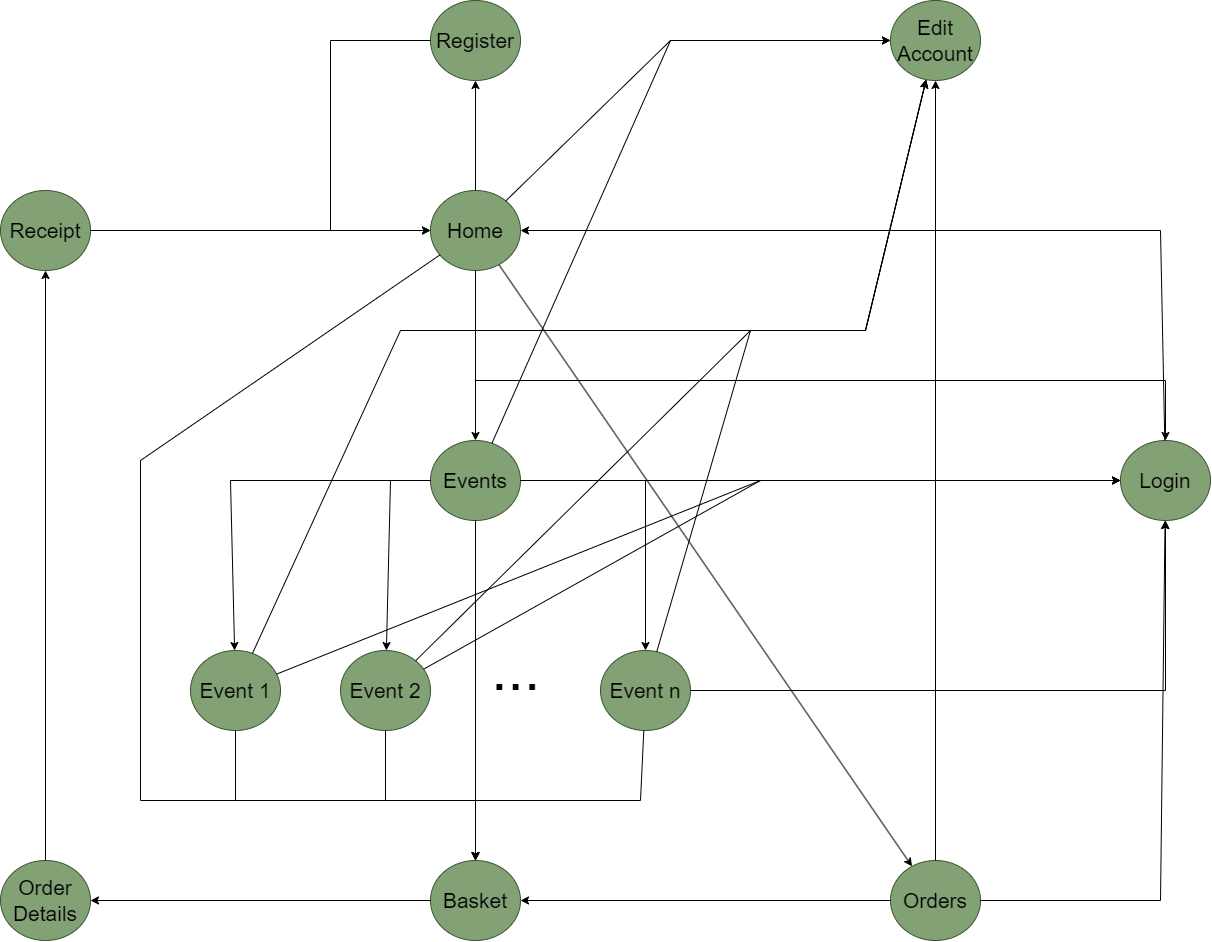

The diagram above was exported from draw.io. Its source (the exported page's mxGraphModel, read from the mxfile embedded in the PNG):
<mxGraphModel dx="2340" dy="1289" grid="1" gridSize="10" guides="1" tooltips="1" connect="1" arrows="1" fold="1" page="1" pageScale="1" pageWidth="1654" pageHeight="1169" math="0" shadow="0">
  <root>
    <mxCell id="0" />
    <mxCell id="1" parent="0" />
    <mxCell id="599k9PjvG7IpX8mb52xA-2" value="" style="endArrow=classic;html=1;rounded=0;" edge="1" parent="1" source="599k9PjvG7IpX8mb52xA-7" target="599k9PjvG7IpX8mb52xA-9">
      <mxGeometry width="50" height="50" relative="1" as="geometry">
        <mxPoint x="490" y="320" as="sourcePoint" />
        <mxPoint x="440" y="340" as="targetPoint" />
      </mxGeometry>
    </mxCell>
    <mxCell id="599k9PjvG7IpX8mb52xA-6" value="&lt;font color=&quot;#000000&quot; style=&quot;font-size: 21px;&quot;&gt;Register&lt;/font&gt;" style="ellipse;whiteSpace=wrap;html=1;fillColor=#82a276;strokeColor=#3A5431;fontColor=#ffffff;" vertex="1" parent="1">
      <mxGeometry x="550" y="40" width="90" height="80" as="geometry" />
    </mxCell>
    <mxCell id="599k9PjvG7IpX8mb52xA-7" value="&lt;font color=&quot;#000000&quot; style=&quot;font-size: 21px;&quot;&gt;Home&lt;/font&gt;" style="ellipse;whiteSpace=wrap;html=1;fillColor=#82a276;strokeColor=#3A5431;fontColor=#ffffff;" vertex="1" parent="1">
      <mxGeometry x="550" y="230" width="90" height="80" as="geometry" />
    </mxCell>
    <mxCell id="599k9PjvG7IpX8mb52xA-8" value="&lt;font color=&quot;#000000&quot; style=&quot;font-size: 21px;&quot;&gt;Events&lt;/font&gt;" style="ellipse;whiteSpace=wrap;html=1;fillColor=#82a276;strokeColor=#3A5431;fontColor=#ffffff;" vertex="1" parent="1">
      <mxGeometry x="550" y="480" width="90" height="80" as="geometry" />
    </mxCell>
    <mxCell id="599k9PjvG7IpX8mb52xA-9" value="&lt;font color=&quot;#000000&quot;&gt;&lt;span style=&quot;font-size: 21px;&quot;&gt;Orders&lt;/span&gt;&lt;/font&gt;" style="ellipse;whiteSpace=wrap;html=1;fillColor=#82a276;strokeColor=#3A5431;fontColor=#ffffff;" vertex="1" parent="1">
      <mxGeometry x="1010" y="900" width="90" height="80" as="geometry" />
    </mxCell>
    <mxCell id="599k9PjvG7IpX8mb52xA-10" value="&lt;font color=&quot;#000000&quot; style=&quot;font-size: 21px;&quot;&gt;Login&lt;/font&gt;" style="ellipse;whiteSpace=wrap;html=1;fillColor=#82a276;strokeColor=#3A5431;fontColor=#ffffff;" vertex="1" parent="1">
      <mxGeometry x="1240" y="480" width="90" height="80" as="geometry" />
    </mxCell>
    <mxCell id="599k9PjvG7IpX8mb52xA-11" value="" style="endArrow=classic;html=1;rounded=0;" edge="1" parent="1" source="599k9PjvG7IpX8mb52xA-7" target="599k9PjvG7IpX8mb52xA-8">
      <mxGeometry width="50" height="50" relative="1" as="geometry">
        <mxPoint x="550" y="440" as="sourcePoint" />
        <mxPoint x="360" y="460" as="targetPoint" />
      </mxGeometry>
    </mxCell>
    <mxCell id="599k9PjvG7IpX8mb52xA-12" value="&lt;font color=&quot;#000000&quot; style=&quot;font-size: 21px;&quot;&gt;Event 1&lt;/font&gt;" style="ellipse;whiteSpace=wrap;html=1;fillColor=#82a276;strokeColor=#3A5431;fontColor=#ffffff;" vertex="1" parent="1">
      <mxGeometry x="310" y="690" width="90" height="80" as="geometry" />
    </mxCell>
    <mxCell id="599k9PjvG7IpX8mb52xA-14" value="&lt;font color=&quot;#000000&quot; style=&quot;font-size: 21px;&quot;&gt;Event 2&lt;/font&gt;" style="ellipse;whiteSpace=wrap;html=1;fillColor=#82a276;strokeColor=#3A5431;fontColor=#ffffff;" vertex="1" parent="1">
      <mxGeometry x="460" y="690" width="90" height="80" as="geometry" />
    </mxCell>
    <mxCell id="599k9PjvG7IpX8mb52xA-17" value="" style="endArrow=classic;html=1;rounded=0;" edge="1" parent="1" source="599k9PjvG7IpX8mb52xA-8" target="599k9PjvG7IpX8mb52xA-12">
      <mxGeometry width="50" height="50" relative="1" as="geometry">
        <mxPoint x="605" y="340" as="sourcePoint" />
        <mxPoint x="605" y="410" as="targetPoint" />
        <Array as="points">
          <mxPoint x="350" y="520" />
        </Array>
      </mxGeometry>
    </mxCell>
    <mxCell id="599k9PjvG7IpX8mb52xA-18" value="" style="endArrow=classic;html=1;rounded=0;" edge="1" parent="1" source="599k9PjvG7IpX8mb52xA-8" target="599k9PjvG7IpX8mb52xA-14">
      <mxGeometry width="50" height="50" relative="1" as="geometry">
        <mxPoint x="570" y="475" as="sourcePoint" />
        <mxPoint x="410" y="585" as="targetPoint" />
        <Array as="points">
          <mxPoint x="510" y="520" />
        </Array>
      </mxGeometry>
    </mxCell>
    <mxCell id="599k9PjvG7IpX8mb52xA-19" value="&lt;font style=&quot;font-size: 59px;&quot;&gt;...&lt;/font&gt;" style="text;html=1;align=center;verticalAlign=middle;resizable=0;points=[];autosize=1;strokeColor=none;fillColor=none;" vertex="1" parent="1">
      <mxGeometry x="600" y="670" width="70" height="80" as="geometry" />
    </mxCell>
    <mxCell id="599k9PjvG7IpX8mb52xA-20" value="&lt;font color=&quot;#000000&quot; style=&quot;font-size: 21px;&quot;&gt;Event n&lt;/font&gt;" style="ellipse;whiteSpace=wrap;html=1;fillColor=#82a276;strokeColor=#3A5431;fontColor=#ffffff;" vertex="1" parent="1">
      <mxGeometry x="720" y="690" width="90" height="80" as="geometry" />
    </mxCell>
    <mxCell id="599k9PjvG7IpX8mb52xA-21" value="" style="endArrow=classic;html=1;rounded=0;" edge="1" parent="1" source="599k9PjvG7IpX8mb52xA-8" target="599k9PjvG7IpX8mb52xA-20">
      <mxGeometry width="50" height="50" relative="1" as="geometry">
        <mxPoint x="708" y="499" as="sourcePoint" />
        <mxPoint x="670" y="585" as="targetPoint" />
        <Array as="points">
          <mxPoint x="765" y="520" />
        </Array>
      </mxGeometry>
    </mxCell>
    <mxCell id="599k9PjvG7IpX8mb52xA-22" value="&lt;font color=&quot;#000000&quot; style=&quot;font-size: 21px;&quot;&gt;Edit Account&lt;/font&gt;" style="ellipse;whiteSpace=wrap;html=1;fillColor=#82a276;strokeColor=#3A5431;fontColor=#ffffff;" vertex="1" parent="1">
      <mxGeometry x="1010" y="40" width="90" height="80" as="geometry" />
    </mxCell>
    <mxCell id="599k9PjvG7IpX8mb52xA-23" value="" style="endArrow=classic;html=1;rounded=0;" edge="1" parent="1" source="599k9PjvG7IpX8mb52xA-8" target="599k9PjvG7IpX8mb52xA-10">
      <mxGeometry width="50" height="50" relative="1" as="geometry">
        <mxPoint x="750" y="410" as="sourcePoint" />
        <mxPoint x="790" y="440" as="targetPoint" />
      </mxGeometry>
    </mxCell>
    <mxCell id="599k9PjvG7IpX8mb52xA-24" value="" style="endArrow=classic;html=1;rounded=0;" edge="1" parent="1" source="599k9PjvG7IpX8mb52xA-9" target="599k9PjvG7IpX8mb52xA-10">
      <mxGeometry width="50" height="50" relative="1" as="geometry">
        <mxPoint x="633" y="419" as="sourcePoint" />
        <mxPoint x="797" y="241" as="targetPoint" />
        <Array as="points">
          <mxPoint x="1280" y="940" />
        </Array>
      </mxGeometry>
    </mxCell>
    <mxCell id="599k9PjvG7IpX8mb52xA-25" value="" style="endArrow=classic;html=1;rounded=0;" edge="1" parent="1" source="599k9PjvG7IpX8mb52xA-12" target="599k9PjvG7IpX8mb52xA-10">
      <mxGeometry width="50" height="50" relative="1" as="geometry">
        <mxPoint x="634" y="420" as="sourcePoint" />
        <mxPoint x="808" y="240" as="targetPoint" />
        <Array as="points">
          <mxPoint x="880" y="520" />
        </Array>
      </mxGeometry>
    </mxCell>
    <mxCell id="599k9PjvG7IpX8mb52xA-26" value="" style="endArrow=classic;html=1;rounded=0;" edge="1" parent="1" source="599k9PjvG7IpX8mb52xA-14" target="599k9PjvG7IpX8mb52xA-10">
      <mxGeometry width="50" height="50" relative="1" as="geometry">
        <mxPoint x="740" y="560" as="sourcePoint" />
        <mxPoint x="914" y="380" as="targetPoint" />
        <Array as="points">
          <mxPoint x="880" y="520" />
        </Array>
      </mxGeometry>
    </mxCell>
    <mxCell id="599k9PjvG7IpX8mb52xA-27" value="" style="endArrow=classic;html=1;rounded=0;" edge="1" parent="1" source="599k9PjvG7IpX8mb52xA-20" target="599k9PjvG7IpX8mb52xA-10">
      <mxGeometry width="50" height="50" relative="1" as="geometry">
        <mxPoint x="654" y="440" as="sourcePoint" />
        <mxPoint x="828" y="260" as="targetPoint" />
        <Array as="points">
          <mxPoint x="1285" y="730" />
        </Array>
      </mxGeometry>
    </mxCell>
    <mxCell id="599k9PjvG7IpX8mb52xA-28" value="" style="endArrow=classic;html=1;rounded=0;" edge="1" parent="1" source="599k9PjvG7IpX8mb52xA-7" target="599k9PjvG7IpX8mb52xA-22">
      <mxGeometry width="50" height="50" relative="1" as="geometry">
        <mxPoint x="557" y="575" as="sourcePoint" />
        <mxPoint x="833" y="145" as="targetPoint" />
        <Array as="points">
          <mxPoint x="790" y="80" />
        </Array>
      </mxGeometry>
    </mxCell>
    <mxCell id="599k9PjvG7IpX8mb52xA-29" value="" style="endArrow=classic;html=1;rounded=0;" edge="1" parent="1" source="599k9PjvG7IpX8mb52xA-9" target="599k9PjvG7IpX8mb52xA-22">
      <mxGeometry width="50" height="50" relative="1" as="geometry">
        <mxPoint x="560" y="270" as="sourcePoint" />
        <mxPoint x="460" y="270" as="targetPoint" />
      </mxGeometry>
    </mxCell>
    <mxCell id="599k9PjvG7IpX8mb52xA-30" value="" style="endArrow=classic;html=1;rounded=0;" edge="1" parent="1" source="599k9PjvG7IpX8mb52xA-8" target="599k9PjvG7IpX8mb52xA-22">
      <mxGeometry width="50" height="50" relative="1" as="geometry">
        <mxPoint x="455" y="288" as="sourcePoint" />
        <mxPoint x="915" y="492" as="targetPoint" />
        <Array as="points">
          <mxPoint x="790" y="80" />
        </Array>
      </mxGeometry>
    </mxCell>
    <mxCell id="599k9PjvG7IpX8mb52xA-31" value="" style="endArrow=classic;html=1;rounded=0;" edge="1" parent="1" source="599k9PjvG7IpX8mb52xA-12" target="599k9PjvG7IpX8mb52xA-22">
      <mxGeometry width="50" height="50" relative="1" as="geometry">
        <mxPoint x="649" y="458" as="sourcePoint" />
        <mxPoint x="911" y="502" as="targetPoint" />
        <Array as="points">
          <mxPoint x="520" y="370" />
          <mxPoint x="985" y="370" />
        </Array>
      </mxGeometry>
    </mxCell>
    <mxCell id="599k9PjvG7IpX8mb52xA-32" value="" style="endArrow=classic;html=1;rounded=0;" edge="1" parent="1" source="599k9PjvG7IpX8mb52xA-14" target="599k9PjvG7IpX8mb52xA-22">
      <mxGeometry width="50" height="50" relative="1" as="geometry">
        <mxPoint x="659" y="468" as="sourcePoint" />
        <mxPoint x="921" y="512" as="targetPoint" />
        <Array as="points">
          <mxPoint x="870" y="370" />
          <mxPoint x="985" y="370" />
        </Array>
      </mxGeometry>
    </mxCell>
    <mxCell id="599k9PjvG7IpX8mb52xA-33" value="" style="endArrow=classic;html=1;rounded=0;" edge="1" parent="1" source="599k9PjvG7IpX8mb52xA-20" target="599k9PjvG7IpX8mb52xA-22">
      <mxGeometry width="50" height="50" relative="1" as="geometry">
        <mxPoint x="635" y="480" as="sourcePoint" />
        <mxPoint x="735" y="580" as="targetPoint" />
        <Array as="points">
          <mxPoint x="870" y="370" />
          <mxPoint x="985" y="370" />
        </Array>
      </mxGeometry>
    </mxCell>
    <mxCell id="599k9PjvG7IpX8mb52xA-34" value="" style="endArrow=classic;html=1;rounded=0;" edge="1" parent="1" source="599k9PjvG7IpX8mb52xA-7" target="599k9PjvG7IpX8mb52xA-6">
      <mxGeometry width="50" height="50" relative="1" as="geometry">
        <mxPoint x="630" y="417" as="sourcePoint" />
        <mxPoint x="830" y="143" as="targetPoint" />
      </mxGeometry>
    </mxCell>
    <mxCell id="599k9PjvG7IpX8mb52xA-35" value="" style="endArrow=classic;html=1;rounded=0;" edge="1" parent="1" source="599k9PjvG7IpX8mb52xA-7" target="599k9PjvG7IpX8mb52xA-10">
      <mxGeometry width="50" height="50" relative="1" as="geometry">
        <mxPoint x="640" y="427" as="sourcePoint" />
        <mxPoint x="840" y="153" as="targetPoint" />
        <Array as="points">
          <mxPoint x="595" y="420" />
          <mxPoint x="1285" y="420" />
        </Array>
      </mxGeometry>
    </mxCell>
    <mxCell id="599k9PjvG7IpX8mb52xA-36" value="&lt;font color=&quot;#000000&quot;&gt;&lt;span style=&quot;font-size: 21px;&quot;&gt;Basket&lt;/span&gt;&lt;/font&gt;" style="ellipse;whiteSpace=wrap;html=1;fillColor=#82a276;strokeColor=#3A5431;fontColor=#ffffff;" vertex="1" parent="1">
      <mxGeometry x="550" y="900" width="90" height="80" as="geometry" />
    </mxCell>
    <mxCell id="599k9PjvG7IpX8mb52xA-37" value="" style="endArrow=classic;html=1;rounded=0;" edge="1" parent="1" source="599k9PjvG7IpX8mb52xA-7" target="599k9PjvG7IpX8mb52xA-36">
      <mxGeometry width="50" height="50" relative="1" as="geometry">
        <mxPoint x="460" y="360" as="sourcePoint" />
        <mxPoint x="460" y="270" as="targetPoint" />
        <Array as="points">
          <mxPoint x="260" y="500" />
          <mxPoint x="260" y="840" />
          <mxPoint x="595" y="840" />
        </Array>
      </mxGeometry>
    </mxCell>
    <mxCell id="599k9PjvG7IpX8mb52xA-38" value="" style="endArrow=classic;html=1;rounded=0;" edge="1" parent="1" source="599k9PjvG7IpX8mb52xA-12" target="599k9PjvG7IpX8mb52xA-36">
      <mxGeometry width="50" height="50" relative="1" as="geometry">
        <mxPoint x="565" y="289" as="sourcePoint" />
        <mxPoint x="305" y="411" as="targetPoint" />
        <Array as="points">
          <mxPoint x="355" y="840" />
          <mxPoint x="595" y="840" />
        </Array>
      </mxGeometry>
    </mxCell>
    <mxCell id="599k9PjvG7IpX8mb52xA-39" value="" style="endArrow=classic;html=1;rounded=0;" edge="1" parent="1" source="599k9PjvG7IpX8mb52xA-14" target="599k9PjvG7IpX8mb52xA-36">
      <mxGeometry width="50" height="50" relative="1" as="geometry">
        <mxPoint x="354" y="575" as="sourcePoint" />
        <mxPoint x="286" y="465" as="targetPoint" />
        <Array as="points">
          <mxPoint x="505" y="840" />
          <mxPoint x="595" y="840" />
        </Array>
      </mxGeometry>
    </mxCell>
    <mxCell id="599k9PjvG7IpX8mb52xA-40" value="" style="endArrow=classic;html=1;rounded=0;" edge="1" parent="1" source="599k9PjvG7IpX8mb52xA-20" target="599k9PjvG7IpX8mb52xA-36">
      <mxGeometry width="50" height="50" relative="1" as="geometry">
        <mxPoint x="364" y="585" as="sourcePoint" />
        <mxPoint x="296" y="475" as="targetPoint" />
        <Array as="points">
          <mxPoint x="760" y="840" />
          <mxPoint x="595" y="840" />
        </Array>
      </mxGeometry>
    </mxCell>
    <mxCell id="599k9PjvG7IpX8mb52xA-41" value="" style="endArrow=classic;html=1;rounded=0;" edge="1" parent="1" source="599k9PjvG7IpX8mb52xA-8" target="599k9PjvG7IpX8mb52xA-36">
      <mxGeometry width="50" height="50" relative="1" as="geometry">
        <mxPoint x="723" y="595" as="sourcePoint" />
        <mxPoint x="307" y="445" as="targetPoint" />
        <Array as="points" />
      </mxGeometry>
    </mxCell>
    <mxCell id="599k9PjvG7IpX8mb52xA-42" value="" style="endArrow=classic;html=1;rounded=0;" edge="1" parent="1" source="599k9PjvG7IpX8mb52xA-9" target="599k9PjvG7IpX8mb52xA-36">
      <mxGeometry width="50" height="50" relative="1" as="geometry">
        <mxPoint x="733" y="605" as="sourcePoint" />
        <mxPoint x="317" y="455" as="targetPoint" />
      </mxGeometry>
    </mxCell>
    <mxCell id="599k9PjvG7IpX8mb52xA-45" value="" style="endArrow=classic;html=1;rounded=0;" edge="1" parent="1" source="599k9PjvG7IpX8mb52xA-6" target="599k9PjvG7IpX8mb52xA-7">
      <mxGeometry width="50" height="50" relative="1" as="geometry">
        <mxPoint x="880" y="240" as="sourcePoint" />
        <mxPoint x="1136" y="120" as="targetPoint" />
        <Array as="points">
          <mxPoint x="450" y="80" />
          <mxPoint x="450" y="270" />
        </Array>
      </mxGeometry>
    </mxCell>
    <mxCell id="599k9PjvG7IpX8mb52xA-47" value="" style="endArrow=classic;html=1;rounded=0;" edge="1" parent="1" source="599k9PjvG7IpX8mb52xA-10" target="599k9PjvG7IpX8mb52xA-7">
      <mxGeometry width="50" height="50" relative="1" as="geometry">
        <mxPoint x="960" y="168" as="sourcePoint" />
        <mxPoint x="1212" y="220" as="targetPoint" />
        <Array as="points">
          <mxPoint x="1280" y="270" />
        </Array>
      </mxGeometry>
    </mxCell>
    <mxCell id="599k9PjvG7IpX8mb52xA-48" value="&lt;font color=&quot;#000000&quot;&gt;&lt;span style=&quot;font-size: 21px;&quot;&gt;Order Details&lt;/span&gt;&lt;/font&gt;" style="ellipse;whiteSpace=wrap;html=1;fillColor=#82a276;strokeColor=#3A5431;fontColor=#ffffff;" vertex="1" parent="1">
      <mxGeometry x="120" y="900" width="90" height="80" as="geometry" />
    </mxCell>
    <mxCell id="599k9PjvG7IpX8mb52xA-49" value="&lt;font color=&quot;#000000&quot;&gt;&lt;span style=&quot;font-size: 21px;&quot;&gt;Receipt&lt;/span&gt;&lt;/font&gt;" style="ellipse;whiteSpace=wrap;html=1;fillColor=#82a276;strokeColor=#3A5431;fontColor=#ffffff;" vertex="1" parent="1">
      <mxGeometry x="120" y="230" width="90" height="80" as="geometry" />
    </mxCell>
    <mxCell id="599k9PjvG7IpX8mb52xA-50" value="" style="endArrow=classic;html=1;rounded=0;" edge="1" parent="1" source="599k9PjvG7IpX8mb52xA-36" target="599k9PjvG7IpX8mb52xA-48">
      <mxGeometry width="50" height="50" relative="1" as="geometry">
        <mxPoint x="280" y="338" as="sourcePoint" />
        <mxPoint x="20" y="460" as="targetPoint" />
      </mxGeometry>
    </mxCell>
    <mxCell id="599k9PjvG7IpX8mb52xA-51" value="" style="endArrow=classic;html=1;rounded=0;" edge="1" parent="1" source="599k9PjvG7IpX8mb52xA-48" target="599k9PjvG7IpX8mb52xA-49">
      <mxGeometry width="50" height="50" relative="1" as="geometry">
        <mxPoint x="246" y="466" as="sourcePoint" />
        <mxPoint x="184" y="584" as="targetPoint" />
      </mxGeometry>
    </mxCell>
    <mxCell id="599k9PjvG7IpX8mb52xA-52" value="" style="endArrow=classic;html=1;rounded=0;" edge="1" parent="1" source="599k9PjvG7IpX8mb52xA-49" target="599k9PjvG7IpX8mb52xA-7">
      <mxGeometry width="50" height="50" relative="1" as="geometry">
        <mxPoint x="308" y="690" as="sourcePoint" />
        <mxPoint x="240" y="580" as="targetPoint" />
      </mxGeometry>
    </mxCell>
  </root>
</mxGraphModel>